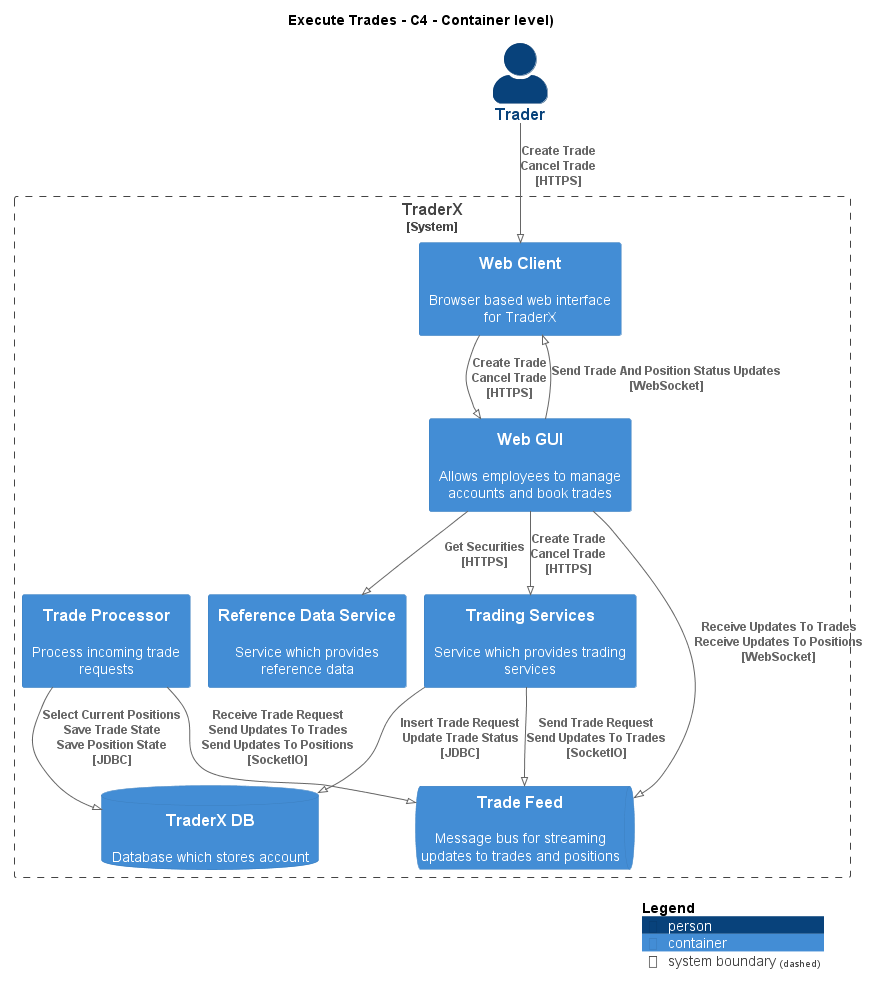

The diagram above was rendered by PlantUML. Its source (embedded in the PNG):
@startuml
!pragma layout smetana
!include ..\..\.c4s\C4_Container.puml

AddElementTag("state:new", $bgColor=green, $fontColor=#ffffff, $borderColor=green, $shadowing="False")
AddElementTag("state:changed", $bgColor=orange, $fontColor=#ffffff, $borderColor=orange, $shadowing="False")
AddElementTag("state:removed", $bgColor=red, $fontColor=#ffffff, $borderColor=red, $shadowing="False")

AddRelTag("state:new", $textColor=green, $lineColor=green)
AddRelTag("state:changed", $textColor=orange, $lineColor=orange)
AddRelTag("state:removed", $textColor=red, $lineColor=red)

SHOW_PERSON_PORTRAIT()
LAYOUT_TOP_DOWN()

skinparam linetype polyline

title Execute Trades - C4 - Container level)

Person(TraderX.Actors.Trader, "Trader", "")

System_Boundary(TraderX.SoftwareSystems.TraderX, "TraderX") {
    Container(TraderX.SoftwareSystems.TraderX.Containers.WebClient, "Web Client", "", "Browser based web interface for TraderX")
    Container(TraderX.SoftwareSystems.TraderX.Containers.WebGUI, "Web GUI", "", "Allows employees to manage accounts and book trades")
    Container(TraderX.SoftwareSystems.TraderX.Containers.ReferenceDataService, "Reference Data Service", "", "Service which provides reference data")
    Container(TraderX.SoftwareSystems.TraderX.Containers.TradingServices, "Trading Services", "", "Service which provides trading services")
    ContainerDb(TraderX.SoftwareSystems.TraderX.Containers.TraderXDB, "TraderX DB", "", "Database which stores account")
    ContainerQueue(TraderX.SoftwareSystems.TraderX.Containers.TradeFeed, "Trade Feed", "", "Message bus for streaming updates to trades and positions")
    Container(TraderX.SoftwareSystems.TraderX.Containers.TradeProcessor, "Trade Processor", "", "Process incoming trade requests")
}

Rel(TraderX.Actors.Trader, TraderX.SoftwareSystems.TraderX.Containers.WebClient, "Create Trade\nCancel Trade\n[HTTPS]", $tags='protocol:https')
Rel(TraderX.SoftwareSystems.TraderX.Containers.WebClient, TraderX.SoftwareSystems.TraderX.Containers.WebGUI, "Create Trade\nCancel Trade\n[HTTPS]", $tags='protocol:https')
Rel(TraderX.SoftwareSystems.TraderX.Containers.WebGUI, TraderX.SoftwareSystems.TraderX.Containers.ReferenceDataService, "Get Securities\n[HTTPS]", $tags='protocol:https')
Rel(TraderX.SoftwareSystems.TraderX.Containers.WebGUI, TraderX.SoftwareSystems.TraderX.Containers.TradingServices, "Create Trade\nCancel Trade\n[HTTPS]", $tags='protocol:https')
Rel(TraderX.SoftwareSystems.TraderX.Containers.TradingServices, TraderX.SoftwareSystems.TraderX.Containers.TraderXDB, "Insert Trade Request\nUpdate Trade Status\n[JDBC]", $tags='protocol:jdbc')
Rel(TraderX.SoftwareSystems.TraderX.Containers.TradingServices, TraderX.SoftwareSystems.TraderX.Containers.TradeFeed, "Send Trade Request\nSend Updates To Trades\n[SocketIO]", $tags='protocol:socketio')
Rel(TraderX.SoftwareSystems.TraderX.Containers.TradeProcessor, TraderX.SoftwareSystems.TraderX.Containers.TradeFeed, "Receive Trade Request\nSend Updates To Trades\nSend Updates To Positions\n[SocketIO]", $tags='protocol:socketio')
Rel(TraderX.SoftwareSystems.TraderX.Containers.TradeProcessor, TraderX.SoftwareSystems.TraderX.Containers.TraderXDB, "Select Current Positions\nSave Trade State\nSave Position State\n[JDBC]", $tags='protocol:jdbc')
Rel(TraderX.SoftwareSystems.TraderX.Containers.WebGUI, TraderX.SoftwareSystems.TraderX.Containers.TradeFeed, "Receive Updates To Trades\nReceive Updates To Positions\n[WebSocket]", $tags='protocol:websocket')
Rel(TraderX.SoftwareSystems.TraderX.Containers.WebGUI, TraderX.SoftwareSystems.TraderX.Containers.WebClient, "Send Trade And Position Status Updates\n[WebSocket]", $tags='protocol:websocket')


SHOW_LEGEND()
@enduml